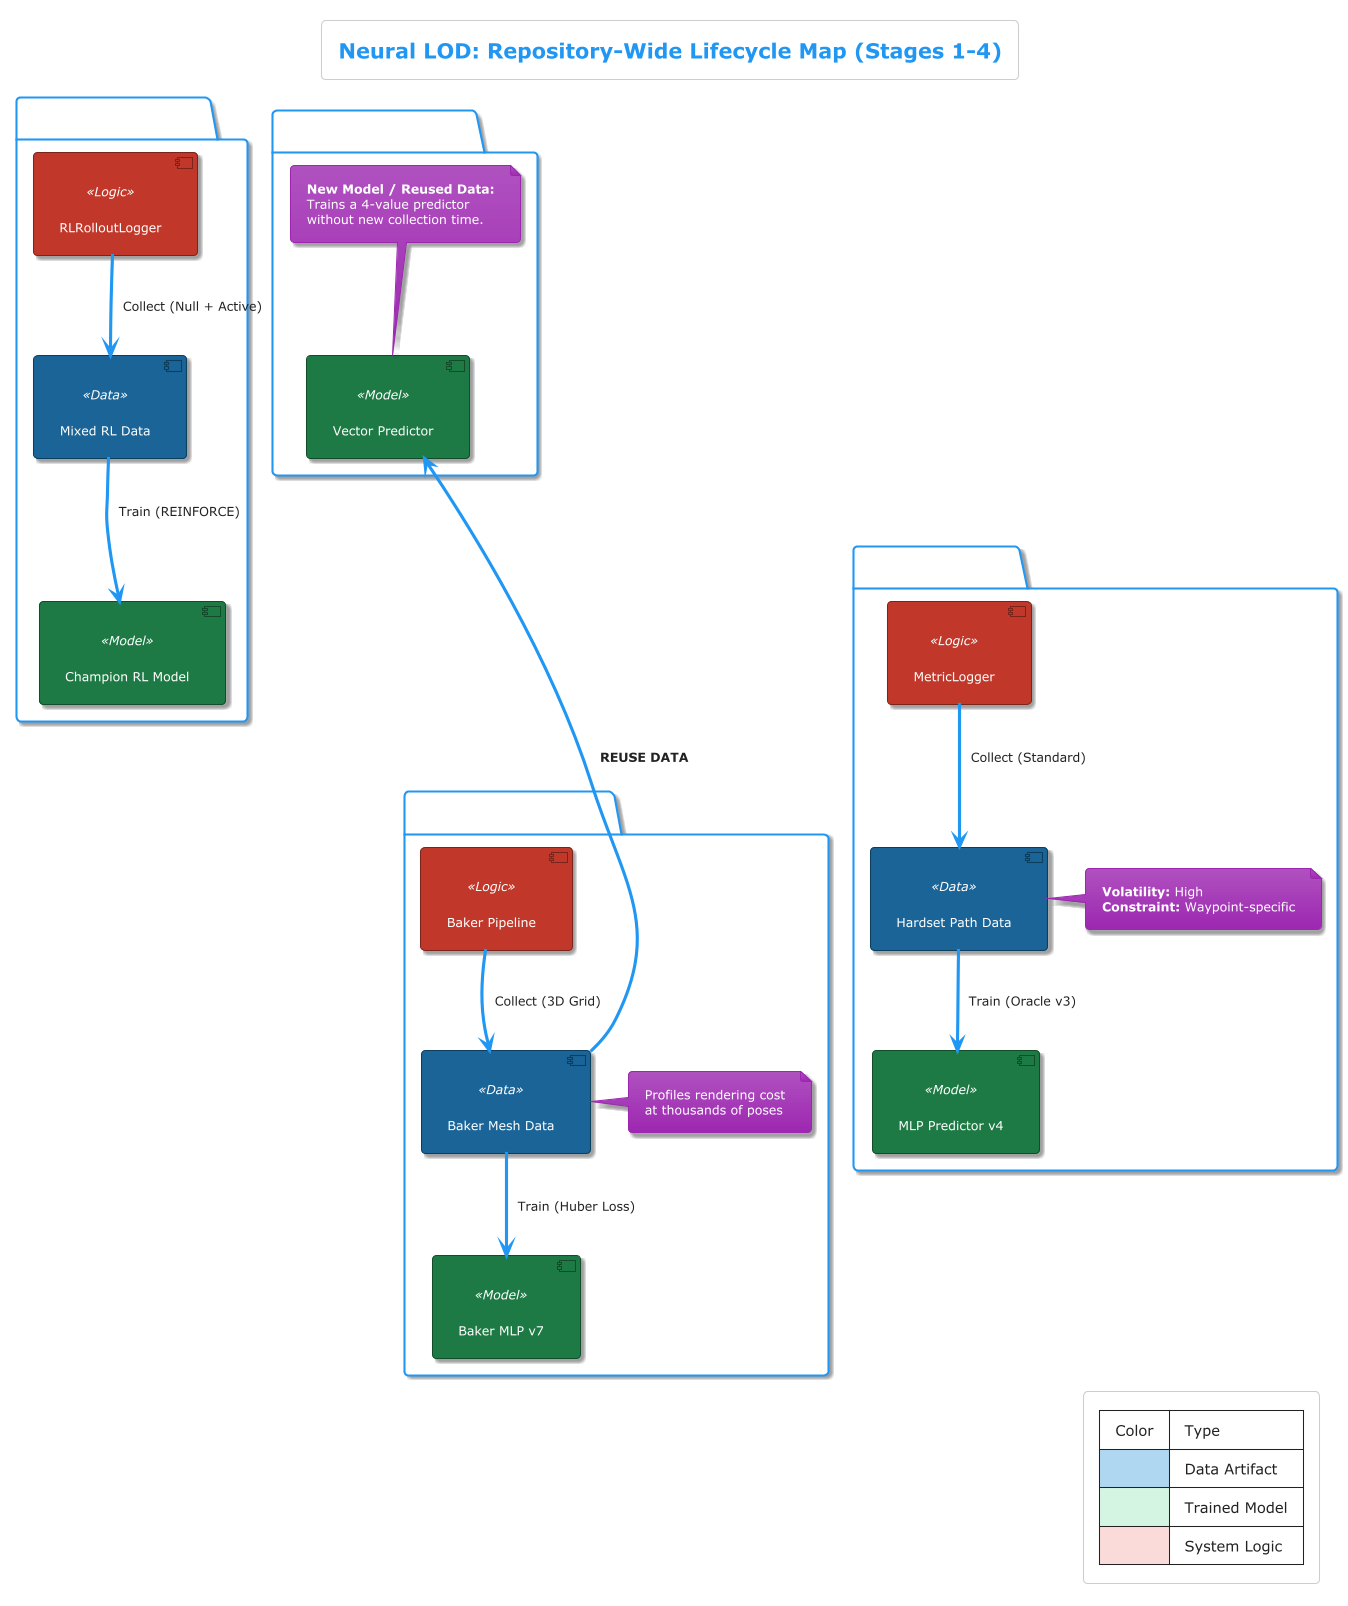

The diagram above was rendered by PlantUML. Its source (embedded in the PNG):
@startuml Project_Lifecycle_Overview
!theme materia
title Neural LOD: Repository-Wide Lifecycle Map (Stages 1-4)

skinparam component {
  BackgroundColor<<Data>>  #1A6496
  BorderColor<<Data>>      #0D3E5F
  FontColor<<Data>>        #FFFFFF

  BackgroundColor<<Model>> #1E7B44
  BorderColor<<Model>>     #124D2B
  FontColor<<Model>>       #FFFFFF

  BackgroundColor<<Logic>> #C0392B
  BorderColor<<Logic>>     #7B241C
  FontColor<<Logic>>       #FFFFFF
}
package "Stage 1: Scalar Bias" as S1 {
  component [MetricLogger] <<Logic>> as s1_log
  component [Hardset Path Data] <<Data>> as s1_data
  component [MLP Predictor v4] <<Model>> as s1_mdl
  
  s1_log --> s1_data : Collect (Standard)
  note right of s1_data
    **Volatility:** High
    **Constraint:** Waypoint-specific
  end note
  s1_data --> s1_mdl : Train (Oracle v3)
}

package "Stage 2: Per-Object Baker" as S2 {
  component [Baker Pipeline] <<Logic>> as s2_log
  component [Baker Mesh Data] <<Data>> as s2_data
  component [Baker MLP v7] <<Model>> as s2_mdl
  
  s2_log --> s2_data : Collect (3D Grid)
  note right of s2_data
    Profiles rendering cost
    at thousands of poses
  end note
  s2_data --> s2_mdl : Train (Huber Loss)
}

package "Stage 3: Vector Predictor" as S3 {
  component [Vector Predictor] <<Model>> as s3_mdl
  s2_data --up--> s3_mdl : **REUSE DATA**
  note top of s3_mdl
    **New Model / Reused Data:**
    Trains a 4-value predictor
    without new collection time.
  end note
}

package "Stage 4: REINFORCE RL" as S4 {
  component [RLRolloutLogger] <<Logic>> as s4_log
  component [Mixed RL Data] <<Data>> as s4_data
  component [Champion RL Model] <<Model>> as s4_mdl
  
  s4_log --> s4_data : Collect (Null + Active)
  s4_data --> s4_mdl : Train (REINFORCE)
}

s1_mdl -[hidden]- s2_mdl
s2_mdl -[hidden]- s3_mdl
s3_mdl -[hidden]- s4_mdl

legend right
  | Color | Type |
  |<#AED6F1>| Data Artifact |
  |<#D5F5E3>| Trained Model |
  |<#FADBD8>| System Logic |
end legend

@enduml